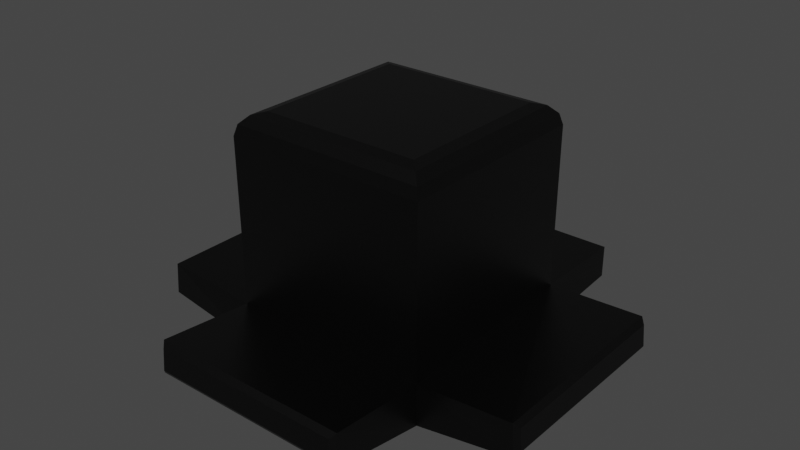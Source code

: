 # Source: hat.blend  (saved by Blender 2.91.10; exported with 4.5.12 LTS)
import bpy
from mathutils import Matrix  # noqa: F401  (used for matrix-valued properties, if any)

bpy.ops.wm.read_factory_settings(use_empty=True)
scene = bpy.context.scene
scene.name = 'Scene'

# ---- collections
col_collection = bpy.data.collections.new('Collection'); scene.collection.children.link(col_collection)

# ---- materials (node trees are filled in below, after node groups)
mat_material = bpy.data.materials.new('Material')
mat_material.alpha_threshold = 0.0
mat_material.use_transparent_shadow = False
mat_material.line_color = (0.0, 0.0, 0.0, 1.0)

# ---- material node trees
mat_material.use_nodes = True; mat_material.node_tree.nodes.clear()
_N = mat_material.node_tree.nodes; _L = mat_material.node_tree.links
n0 = _N.new('ShaderNodeOutputMaterial'); n0.name = 'Material Output'; n0.location = (300, 300)
n1 = _N.new('ShaderNodeBsdfPrincipled'); n1.name = 'Principled BSDF'; n1.location = (10, 300)
n1.distribution = 'GGX'
n1.subsurface_method = 'BURLEY'
n1.inputs[0].default_value = (0.0, 0.0, 0.0, 1.0)
n1.inputs[2].default_value = 0.4
n1.inputs[3].default_value = 1.45
n1.inputs[27].default_value = (0.0, 0.0, 0.0, 1.0)
n1.inputs[28].default_value = 1.0
_L.new(n1.outputs[0], n0.inputs[0])
n0.is_active_output = True

# ---- world
world_world = bpy.data.worlds.new('World'); scene.world = world_world
world_world.use_nodes = True; world_world.node_tree.nodes.clear()
_N = world_world.node_tree.nodes; _L = world_world.node_tree.links
n0 = _N.new('ShaderNodeOutputWorld'); n0.name = 'World Output'; n0.location = (300, 300)
n1 = _N.new('ShaderNodeBackground'); n1.name = 'Background'; n1.location = (10, 300)
n1.inputs[0].default_value = (0.05088, 0.05088, 0.05088, 1.0)
_L.new(n1.outputs[0], n0.inputs[0])
n0.is_active_output = True
world_world.color = (0.05088, 0.05088, 0.05088)
world_world.use_sun_shadow = False
world_world.sun_shadow_jitter_overblur = 0.0

# ---- meshes
me_cube = bpy.data.meshes.new('Cube')
me_cube.from_pydata([(1.016, 1.0, -1.044), (1.021, -1.016, -1.088), (-1.017, 1.0, -1.044), (-1.017, -1.021, -1.088), (0.9875, 1.0, -0.7493), (-0.9883, -0.9925, -0.785), (0.9925, -0.9875, -0.785), (-0.9883, 1.0, -0.7492), (1.0, 1.0, 0.5068), (0.7883, 0.7883, 0.6753), (0.9716, 0.9716, 0.591), (0.8942, 0.8942, 0.6527), (1.0, -1.0, 0.5068), (0.7883, -0.7883, 0.6753), (0.9716, -0.9716, 0.591), (0.8942, -0.8942, 0.6527), (-0.7883, 0.7883, 0.6753), (-1.0, 1.0, 0.5068), (-0.8942, 0.8942, 0.6527), (-0.9716, 0.9716, 0.591), (-0.7883, -0.7883, 0.6753), (-1.0, -1.0, 0.5068), (-0.8942, -0.8942, 0.6527), (-0.9716, -0.9716, 0.591), (0.9569, 2.0, -0.9569), (1.0, 1.957, -1.0), (-1.0, 1.957, -1.0), (-0.9569, 2.0, -0.9569), (0.9569, 2.0, -0.7881), (1.0, 1.957, -0.7451), (-1.0, 1.957, -0.7451), (-0.9569, 2.0, -0.7881), (-2.008, 0.9569, -0.9328), (-1.97, 1.0, -0.9787), (-1.97, -1.0, -0.9787), (-2.008, -0.9569, -0.9328), (-1.989, 0.9569, -0.7647), (-1.942, 1.0, -0.7247), (-1.942, -1.0, -0.7247), (-1.989, -0.9569, -0.7647), (1.0, -1.941, -0.7248), (0.9569, -1.988, -0.7647), (0.9569, -2.007, -0.9329), (1.0, -1.969, -0.9787), (-0.9569, -2.007, -0.9329), (-1.0, -1.969, -0.9787), (-0.9569, -1.988, -0.7647), (-1.0, -1.941, -0.7248), (1.941, 1.0, -0.7248), (1.988, 0.9569, -0.7647), (2.007, 0.9569, -0.9329), (1.969, 1.0, -0.9787), (1.988, -0.9569, -0.7647), (1.941, -1.0, -0.7248), (1.969, -1.0, -0.9787), (2.007, -0.9569, -0.9329)], [], [(7, 17, 8, 4), (5, 21, 17, 7), (2, 0, 1, 3), (9, 16, 20, 13), (6, 12, 21, 5), (2, 7, 30, 26), (1, 0, 51, 54), (5, 7, 37, 38), (5, 3, 45, 47), (4, 0, 25, 29), (7, 4, 29, 30), (2, 3, 34, 33), (27, 31, 28, 24), (7, 2, 33, 37), (35, 39, 36, 32), (1, 6, 40, 43), (3, 5, 38, 34), (6, 5, 47, 40), (3, 1, 43, 45), (42, 41, 46, 44), (0, 4, 48, 51), (4, 6, 53, 48), (50, 49, 52, 55), (6, 1, 54, 53), (13, 20, 22, 15), (15, 22, 23, 14), (14, 23, 21, 12), (9, 13, 15, 11), (11, 15, 14, 10), (10, 14, 12, 8), (20, 16, 18, 22), (22, 18, 19, 23), (23, 19, 17, 21), (16, 9, 11, 18), (18, 11, 10, 19), (19, 10, 8, 17), (4, 8, 12, 6), (25, 26, 27, 24), (29, 25, 24, 28), (31, 27, 26, 30), (30, 29, 28, 31), (33, 34, 35, 32), (37, 33, 32, 36), (34, 38, 39, 35), (38, 37, 36, 39), (41, 42, 43, 40), (45, 43, 42, 44), (44, 46, 47, 45), (40, 47, 46, 41), (49, 50, 51, 48), (53, 54, 55, 52), (54, 51, 50, 55), (48, 53, 52, 49), (0, 2, 26, 25)])
_uv = me_cube.uv_layers.new(name='UVMap')
_uv.uv.foreach_set('vector', [0.4069, 0.25, 0.5985, 0.25, 0.5985, 0.5, 0.4069, 0.5, 0.4069, 0.0, 0.5985, 0.0, 0.5985, 0.25, 0.4069, 0.25, 0.125, 0.5, 0.375, 0.5, 0.375, 0.75, 0.125, 0.75, 0.6515, 0.5265, 0.8485, 0.5265, 0.8485, 0.7235, 0.6515, 0.7235, 0.4069, 0.75, 0.5985, 0.75, 0.5985, 1.0, 0.4069, 1.0, 0.375, 0.25, 0.4069, 0.25, 0.4069, 0.25, 0.375, 0.25, 0.375, 0.75, 0.375, 0.5, 0.375, 0.5, 0.375, 0.75, 0.4069, 0.0, 0.4069, 0.25, 0.4069, 0.25, 0.4069, 0.0, 0.4069, 1.0, 0.375, 1.0, 0.375, 1.0, 0.4069, 1.0, 0.4069, 0.5, 0.375, 0.5, 0.375, 0.5, 0.4069, 0.5, 0.4069, 0.25, 0.4069, 0.5, 0.4069, 0.5, 0.4069, 0.25, 0.125, 0.5, 0.125, 0.75, 0.125, 0.75, 0.125, 0.5, 0.3804, 0.2554, 0.4015, 0.2554, 0.4015, 0.4946, 0.3804, 0.4946, 0.4069, 0.25, 0.375, 0.25, 0.375, 0.25, 0.4069, 0.25, 0.3804, 0.005381, 0.4015, 0.005381, 0.4015, 0.2446, 0.3804, 0.2446, 0.375, 0.75, 0.4069, 0.75, 0.4069, 0.75, 0.375, 0.75, 0.375, 1.0, 0.4069, 1.0, 0.4069, 1.0, 0.375, 1.0, 0.4069, 0.75, 0.4069, 1.0, 0.4069, 1.0, 0.4069, 0.75, 0.125, 0.75, 0.375, 0.75, 0.375, 0.75, 0.125, 0.75, 0.3804, 0.7554, 0.4015, 0.7554, 0.4015, 0.9946, 0.3804, 0.9946, 0.375, 0.5, 0.4069, 0.5, 0.4069, 0.5, 0.375, 0.5, 0.4069, 0.5, 0.4069, 0.75, 0.4069, 0.75, 0.4069, 0.5, 0.3804, 0.5054, 0.4015, 0.5054, 0.4015, 0.7446, 0.3804, 0.7446, 0.4069, 0.75, 0.375, 0.75, 0.375, 0.75, 0.4069, 0.75, 0.6515, 0.7235, 0.8485, 0.7235, 0.8618, 0.7368, 0.6382, 0.7368, 0.6382, 0.7368, 0.8618, 0.7368, 0.8715, 0.75, 0.6285, 0.75, 0.6118, 0.7535, 0.6118, 0.9965, 0.5985, 1.0, 0.5985, 0.75, 0.6515, 0.5265, 0.6515, 0.7235, 0.6382, 0.7368, 0.6382, 0.5132, 0.6382, 0.5132, 0.6382, 0.7368, 0.6118, 0.7465, 0.6118, 0.5035, 0.6118, 0.5035, 0.6118, 0.7465, 0.5985, 0.75, 0.5985, 0.5, 0.8485, 0.7235, 0.8485, 0.5265, 0.8618, 0.5132, 0.8618, 0.7368, 0.8618, 0.7368, 0.8618, 0.5132, 0.875, 0.5035, 0.875, 0.7465, 0.6118, 0.003545, 0.6118, 0.2465, 0.5985, 0.25, 0.5985, 0.0, 0.8485, 0.5265, 0.6515, 0.5265, 0.6382, 0.5132, 0.8618, 0.5132, 0.8618, 0.5132, 0.6382, 0.5132, 0.6285, 0.5, 0.8715, 0.5, 0.6118, 0.2535, 0.6118, 0.4965, 0.5985, 0.5, 0.5985, 0.25, 0.4069, 0.5, 0.5985, 0.5, 0.5985, 0.75, 0.4069, 0.75, 0.375, 0.5, 0.375, 0.25, 0.3804, 0.2554, 0.3804, 0.4946, 0.4069, 0.5, 0.375, 0.5, 0.3804, 0.4946, 0.4015, 0.4946, 0.4015, 0.2554, 0.3804, 0.2554, 0.375, 0.25, 0.4069, 0.25, 0.4069, 0.25, 0.4069, 0.5, 0.4015, 0.4946, 0.4015, 0.2554, 0.375, 0.25, 0.375, 0.0, 0.3804, 0.005381, 0.3804, 0.2446, 0.4069, 0.25, 0.375, 0.25, 0.3804, 0.2446, 0.4015, 0.2446, 0.375, 0.0, 0.4069, 0.0, 0.4015, 0.005381, 0.3804, 0.005381, 0.4069, 0.0, 0.4069, 0.25, 0.4015, 0.2446, 0.4015, 0.005381, 0.4015, 0.7554, 0.3804, 0.7554, 0.375, 0.75, 0.4069, 0.75, 0.375, 1.0, 0.375, 0.75, 0.3804, 0.7554, 0.3804, 0.9946, 0.3804, 0.9946, 0.4015, 0.9946, 0.4069, 1.0, 0.375, 1.0, 0.4069, 0.75, 0.4069, 1.0, 0.4015, 0.9946, 0.4015, 0.7554, 0.4015, 0.5054, 0.3804, 0.5054, 0.375, 0.5, 0.4069, 0.5, 0.4069, 0.75, 0.375, 0.75, 0.3804, 0.7446, 0.4015, 0.7446, 0.375, 0.75, 0.375, 0.5, 0.3804, 0.5054, 0.3804, 0.7446, 0.4069, 0.5, 0.4069, 0.75, 0.4015, 0.7446, 0.4015, 0.5054, 0.375, 0.5, 0.125, 0.5, 0.125, 0.5, 0.375, 0.5])
me_cube.materials.append(mat_material)
me_cube.use_remesh_preserve_volume = False
me_cube.use_remesh_preserve_attributes = False
me_cube.use_mirror_vertex_groups = False
me_cube.update()

# ---- objects
ob_cube = bpy.data.objects.new('Cube', me_cube)

# ---- transforms, parenting, visibility, modifiers, constraints
ob_cube.location = (0.0, 0.0, 1.895)
ob_cube.scale = (1.0, 1.0, 1.274)
ob_cube.lock_rotations_4d = False
ob_cube.empty_display_type = 'ARROWS'
ob_cube.lineart.crease_threshold = 0.0

# ---- collection membership
col_collection.objects.link(ob_cube)

# ---- scene / render settings (as saved in the file)
scene.frame_start = 1; scene.frame_end = 250; scene.frame_set(1)
scene.render.engine = 'BLENDER_EEVEE_NEXT'
scene.cycles.use_denoising = False
scene.cycles.samples = 128
scene.cycles.sampling_pattern = 'TABULATED_SOBOL'
scene.cycles.use_adaptive_sampling = False
scene.cycles.use_light_tree = False
scene.view_settings.view_transform = 'Filmic'
bpy.context.view_layer.update()

# ---- added for rendering (the .blend has no active camera and no usable light): camera, sun
cam_auto = bpy.data.cameras.new('AutoCamera')
cam_auto.lens = 50.0
cam_auto.sensor_width = 36.0
cam_auto.clip_end = 1000.0
ob_auto_camera = bpy.data.objects.new('AutoCamera', cam_auto)
scene.collection.objects.link(ob_auto_camera)
ob_auto_camera.location = (5.64503, -6.77814, 6.14846)
ob_auto_camera.rotation_euler = (1.09748, -7.21219e-08, 0.694738)
scene.camera = ob_auto_camera
light_auto_sun = bpy.data.lights.new('AutoSun', 'SUN')
light_auto_sun.energy = 3.0
light_auto_sun.angle = 0.0523599
ob_auto_sun = bpy.data.objects.new('AutoSun', light_auto_sun)
scene.collection.objects.link(ob_auto_sun)
ob_auto_sun.rotation_euler = (0.872665, 0.174533, 0.523599)
bpy.context.view_layer.update()
